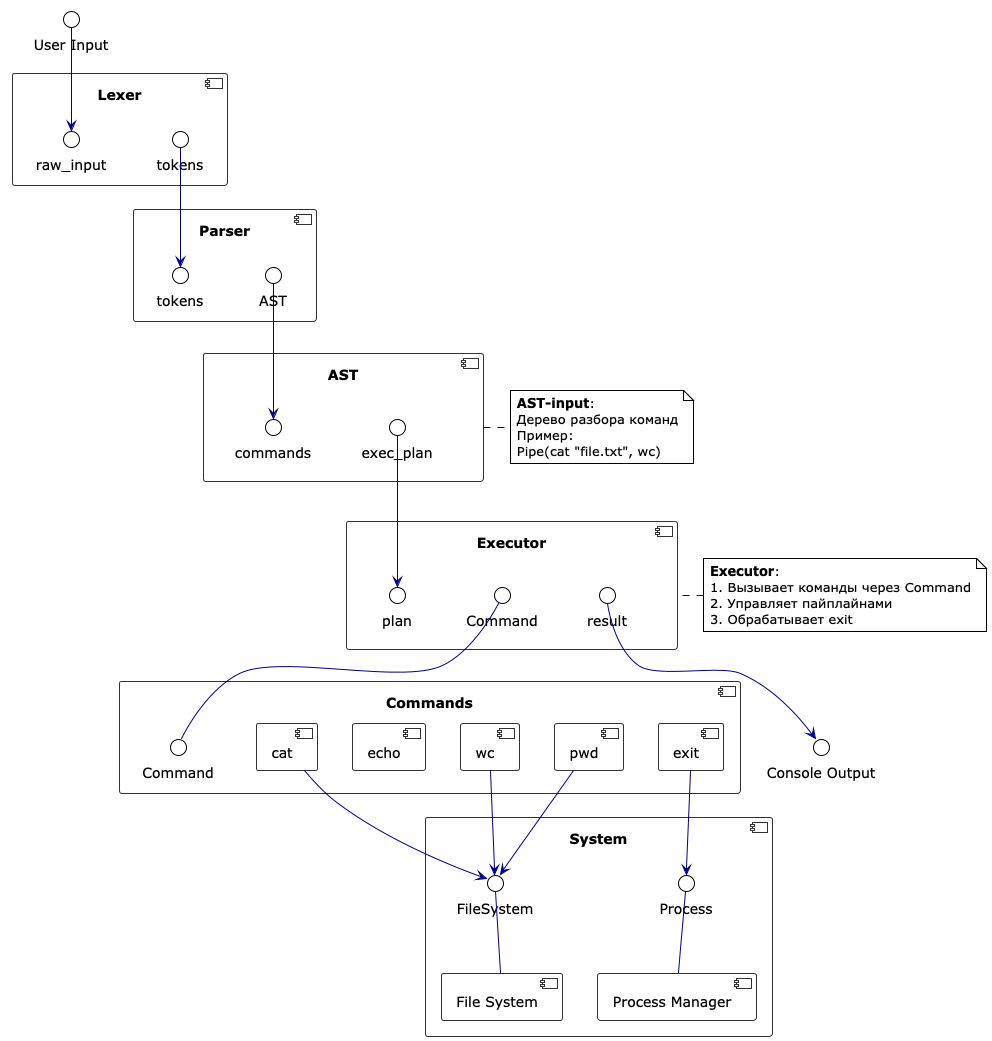

The diagram above was rendered by PlantUML. Its source (embedded in the PNG):
@startuml
!theme plain

skinparam component {
  BackgroundColor White
  BorderColor #333
  ArrowColor Navy
  PortFontColor #000
  InterfaceFontColor #000
}

component "Lexer" as Lexer {
  () "raw_input" as lex_in
  () "tokens" as lex_out
}

component "Parser" as Parser {
  () "tokens" as parse_in
  () "AST" as parse_out
}

component "AST" as AST {
  () "commands" as ast_in
  () "exec_plan" as ast_out
}

component "Executor" as Executor {
  () "plan" as exec_in
  interface "Command" as exec_iface
  () "result" as exec_out
}

component "Commands" as Commands {
  interface "Command" as cmd_iface
  [cat]
  [echo]
  [wc]
  [pwd]
  [exit]
}

component "System" as System {
  interface "FileSystem" as fs_iface
  interface "Process" as proc_iface
  [File System]
  [Process Manager]
}

() "User Input" as user_input
() "Console Output" as console_output

user_input --> lex_in
lex_out --> parse_in
parse_out --> ast_in
ast_out --> exec_in
exec_out --> console_output

exec_iface -- cmd_iface
fs_iface -- [File System]
proc_iface -- [Process Manager]

[cat] --> fs_iface
[wc] --> fs_iface
[pwd] --> fs_iface
[exit] --> proc_iface

note right of AST
  <b>AST-input</b>:
  Дерево разбора команд
  Пример:
  Pipe(cat "file.txt", wc)
end note

note left of Executor
  <b>Executor</b>:
  1. Вызывает команды через Command
  2. Управляет пайплайнами
  3. Обрабатывает exit
end note
@enduml